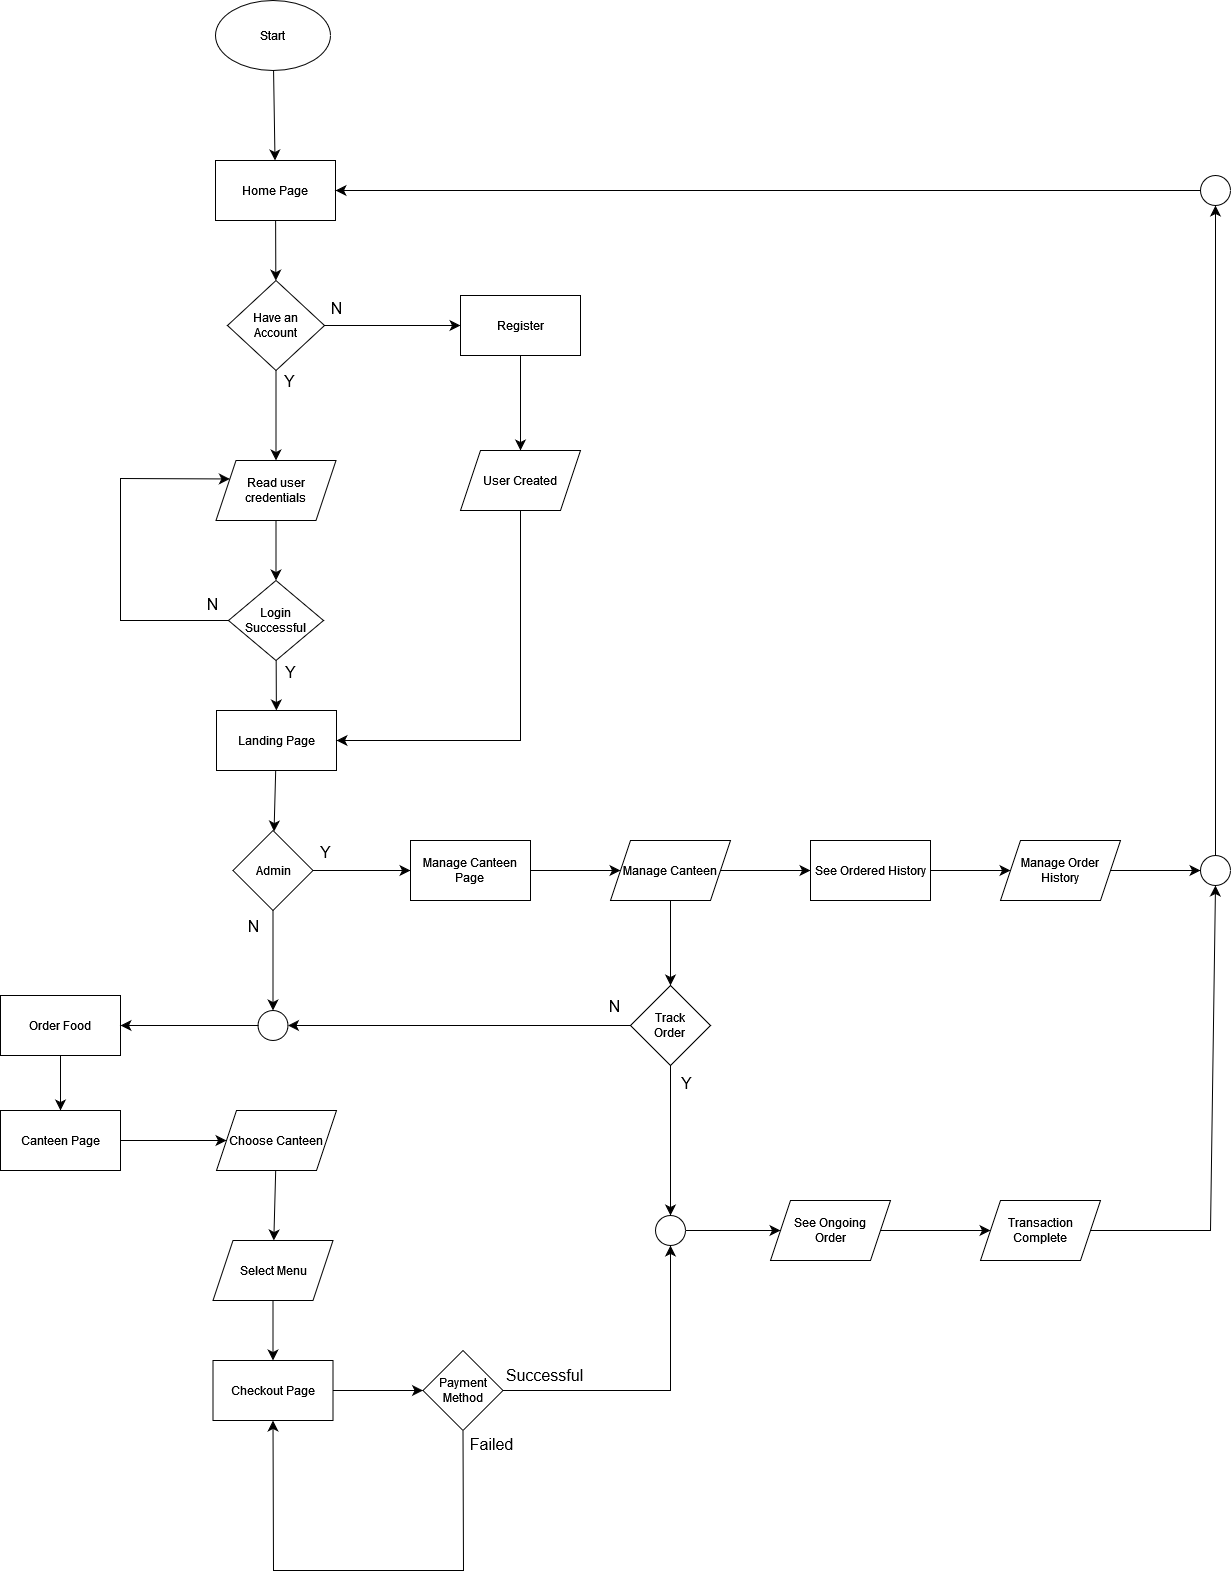

The diagram above was exported from draw.io. Its source (the exported page's mxGraphModel, read from the mxfile embedded in the PNG):
<mxGraphModel dx="788" dy="872" grid="1" gridSize="10" guides="1" tooltips="1" connect="1" arrows="1" fold="1" page="1" pageScale="1" pageWidth="850" pageHeight="1100" math="0" shadow="0">
  <root>
    <mxCell id="0" />
    <mxCell id="1" parent="0" />
    <mxCell id="eYXY9uD6ITDLRdMVnOby-3" value="" style="edgeStyle=none;curved=1;rounded=0;orthogonalLoop=1;jettySize=auto;html=1;fontSize=12;startSize=8;endSize=8;" edge="1" parent="1" source="eYXY9uD6ITDLRdMVnOby-1" target="eYXY9uD6ITDLRdMVnOby-2">
      <mxGeometry relative="1" as="geometry" />
    </mxCell>
    <mxCell id="eYXY9uD6ITDLRdMVnOby-1" value="Start" style="ellipse;whiteSpace=wrap;html=1;" vertex="1" parent="1">
      <mxGeometry x="365" y="50" width="115" height="70" as="geometry" />
    </mxCell>
    <mxCell id="eYXY9uD6ITDLRdMVnOby-8" value="" style="edgeStyle=none;curved=1;rounded=0;orthogonalLoop=1;jettySize=auto;html=1;fontSize=12;startSize=8;endSize=8;" edge="1" parent="1" source="eYXY9uD6ITDLRdMVnOby-2" target="eYXY9uD6ITDLRdMVnOby-4">
      <mxGeometry relative="1" as="geometry" />
    </mxCell>
    <mxCell id="eYXY9uD6ITDLRdMVnOby-2" value="Home Page" style="rounded=0;whiteSpace=wrap;html=1;" vertex="1" parent="1">
      <mxGeometry x="365" y="210" width="120" height="60" as="geometry" />
    </mxCell>
    <mxCell id="eYXY9uD6ITDLRdMVnOby-7" value="" style="edgeStyle=none;curved=1;rounded=0;orthogonalLoop=1;jettySize=auto;html=1;fontSize=12;startSize=8;endSize=8;" edge="1" parent="1" source="eYXY9uD6ITDLRdMVnOby-4" target="eYXY9uD6ITDLRdMVnOby-6">
      <mxGeometry relative="1" as="geometry" />
    </mxCell>
    <mxCell id="eYXY9uD6ITDLRdMVnOby-10" value="" style="edgeStyle=none;curved=1;rounded=0;orthogonalLoop=1;jettySize=auto;html=1;fontSize=12;startSize=8;endSize=8;" edge="1" parent="1" source="eYXY9uD6ITDLRdMVnOby-4" target="eYXY9uD6ITDLRdMVnOby-5">
      <mxGeometry relative="1" as="geometry" />
    </mxCell>
    <mxCell id="eYXY9uD6ITDLRdMVnOby-4" value="&lt;div&gt;Have an&lt;/div&gt;&lt;div&gt;Account&lt;br&gt;&lt;/div&gt;" style="rhombus;whiteSpace=wrap;html=1;" vertex="1" parent="1">
      <mxGeometry x="377" y="330" width="97" height="90" as="geometry" />
    </mxCell>
    <mxCell id="eYXY9uD6ITDLRdMVnOby-23" value="" style="edgeStyle=none;curved=1;rounded=0;orthogonalLoop=1;jettySize=auto;html=1;fontSize=12;startSize=8;endSize=8;" edge="1" parent="1" source="eYXY9uD6ITDLRdMVnOby-5" target="eYXY9uD6ITDLRdMVnOby-22">
      <mxGeometry relative="1" as="geometry" />
    </mxCell>
    <mxCell id="eYXY9uD6ITDLRdMVnOby-5" value="Register" style="rounded=0;whiteSpace=wrap;html=1;" vertex="1" parent="1">
      <mxGeometry x="610" y="345" width="120" height="60" as="geometry" />
    </mxCell>
    <mxCell id="eYXY9uD6ITDLRdMVnOby-16" value="" style="edgeStyle=none;curved=1;rounded=0;orthogonalLoop=1;jettySize=auto;html=1;fontSize=12;startSize=8;endSize=8;" edge="1" parent="1" source="eYXY9uD6ITDLRdMVnOby-6" target="eYXY9uD6ITDLRdMVnOby-15">
      <mxGeometry relative="1" as="geometry" />
    </mxCell>
    <mxCell id="eYXY9uD6ITDLRdMVnOby-6" value="&lt;div&gt;Read user&lt;/div&gt;&lt;div&gt;credentials&lt;br&gt;&lt;/div&gt;" style="shape=parallelogram;perimeter=parallelogramPerimeter;whiteSpace=wrap;html=1;fixedSize=1;" vertex="1" parent="1">
      <mxGeometry x="365.5" y="510" width="120" height="60" as="geometry" />
    </mxCell>
    <mxCell id="eYXY9uD6ITDLRdMVnOby-13" value="N" style="text;html=1;align=center;verticalAlign=middle;resizable=0;points=[];autosize=1;strokeColor=none;fillColor=none;fontSize=16;" vertex="1" parent="1">
      <mxGeometry x="466" y="343" width="40" height="30" as="geometry" />
    </mxCell>
    <mxCell id="eYXY9uD6ITDLRdMVnOby-14" value="Y" style="text;html=1;align=center;verticalAlign=middle;resizable=0;points=[];autosize=1;strokeColor=none;fillColor=none;fontSize=16;" vertex="1" parent="1">
      <mxGeometry x="424" y="416" width="30" height="30" as="geometry" />
    </mxCell>
    <mxCell id="eYXY9uD6ITDLRdMVnOby-18" value="" style="edgeStyle=none;curved=1;rounded=0;orthogonalLoop=1;jettySize=auto;html=1;fontSize=12;startSize=8;endSize=8;" edge="1" parent="1" source="eYXY9uD6ITDLRdMVnOby-15" target="eYXY9uD6ITDLRdMVnOby-17">
      <mxGeometry relative="1" as="geometry" />
    </mxCell>
    <mxCell id="eYXY9uD6ITDLRdMVnOby-19" style="edgeStyle=none;curved=0;rounded=0;orthogonalLoop=1;jettySize=auto;html=1;exitX=0;exitY=0.5;exitDx=0;exitDy=0;entryX=0;entryY=0.25;entryDx=0;entryDy=0;fontSize=12;startSize=8;endSize=8;" edge="1" parent="1" source="eYXY9uD6ITDLRdMVnOby-15" target="eYXY9uD6ITDLRdMVnOby-6">
      <mxGeometry relative="1" as="geometry">
        <Array as="points">
          <mxPoint x="270" y="670" />
          <mxPoint x="270" y="528" />
        </Array>
      </mxGeometry>
    </mxCell>
    <mxCell id="eYXY9uD6ITDLRdMVnOby-15" value="&lt;div&gt;Login&lt;/div&gt;&lt;div&gt;Successful&lt;br&gt;&lt;/div&gt;" style="rhombus;whiteSpace=wrap;html=1;" vertex="1" parent="1">
      <mxGeometry x="378" y="630" width="95" height="80" as="geometry" />
    </mxCell>
    <mxCell id="eYXY9uD6ITDLRdMVnOby-40" value="" style="edgeStyle=none;curved=1;rounded=0;orthogonalLoop=1;jettySize=auto;html=1;fontSize=12;startSize=8;endSize=8;" edge="1" parent="1" source="eYXY9uD6ITDLRdMVnOby-17" target="eYXY9uD6ITDLRdMVnOby-27">
      <mxGeometry relative="1" as="geometry" />
    </mxCell>
    <mxCell id="eYXY9uD6ITDLRdMVnOby-17" value="Landing Page" style="rounded=0;whiteSpace=wrap;html=1;" vertex="1" parent="1">
      <mxGeometry x="366" y="760" width="120" height="60" as="geometry" />
    </mxCell>
    <mxCell id="eYXY9uD6ITDLRdMVnOby-24" style="edgeStyle=none;curved=0;rounded=0;orthogonalLoop=1;jettySize=auto;html=1;entryX=1;entryY=0.5;entryDx=0;entryDy=0;fontSize=12;startSize=8;endSize=8;" edge="1" parent="1" source="eYXY9uD6ITDLRdMVnOby-22" target="eYXY9uD6ITDLRdMVnOby-17">
      <mxGeometry relative="1" as="geometry">
        <Array as="points">
          <mxPoint x="670" y="790" />
        </Array>
      </mxGeometry>
    </mxCell>
    <mxCell id="eYXY9uD6ITDLRdMVnOby-22" value="User Created" style="shape=parallelogram;perimeter=parallelogramPerimeter;whiteSpace=wrap;html=1;fixedSize=1;" vertex="1" parent="1">
      <mxGeometry x="610" y="500" width="120" height="60" as="geometry" />
    </mxCell>
    <mxCell id="eYXY9uD6ITDLRdMVnOby-25" value="Y" style="text;html=1;align=center;verticalAlign=middle;resizable=0;points=[];autosize=1;strokeColor=none;fillColor=none;fontSize=16;" vertex="1" parent="1">
      <mxGeometry x="425" y="707" width="30" height="30" as="geometry" />
    </mxCell>
    <mxCell id="eYXY9uD6ITDLRdMVnOby-26" value="N" style="text;html=1;align=center;verticalAlign=middle;resizable=0;points=[];autosize=1;strokeColor=none;fillColor=none;fontSize=16;" vertex="1" parent="1">
      <mxGeometry x="342" y="639" width="40" height="30" as="geometry" />
    </mxCell>
    <mxCell id="eYXY9uD6ITDLRdMVnOby-53" value="" style="edgeStyle=none;curved=1;rounded=0;orthogonalLoop=1;jettySize=auto;html=1;fontSize=12;startSize=8;endSize=8;" edge="1" parent="1" source="eYXY9uD6ITDLRdMVnOby-27" target="eYXY9uD6ITDLRdMVnOby-41">
      <mxGeometry relative="1" as="geometry" />
    </mxCell>
    <mxCell id="eYXY9uD6ITDLRdMVnOby-57" value="" style="edgeStyle=none;curved=1;rounded=0;orthogonalLoop=1;jettySize=auto;html=1;fontSize=12;startSize=8;endSize=8;" edge="1" parent="1" source="eYXY9uD6ITDLRdMVnOby-27" target="eYXY9uD6ITDLRdMVnOby-56">
      <mxGeometry relative="1" as="geometry" />
    </mxCell>
    <mxCell id="eYXY9uD6ITDLRdMVnOby-27" value="Admin" style="rhombus;whiteSpace=wrap;html=1;" vertex="1" parent="1">
      <mxGeometry x="382.5" y="880" width="80" height="80" as="geometry" />
    </mxCell>
    <mxCell id="eYXY9uD6ITDLRdMVnOby-32" value="" style="edgeStyle=none;curved=1;rounded=0;orthogonalLoop=1;jettySize=auto;html=1;fontSize=12;startSize=8;endSize=8;" edge="1" parent="1" source="eYXY9uD6ITDLRdMVnOby-30" target="eYXY9uD6ITDLRdMVnOby-31">
      <mxGeometry relative="1" as="geometry" />
    </mxCell>
    <mxCell id="eYXY9uD6ITDLRdMVnOby-30" value="Order Food" style="rounded=0;whiteSpace=wrap;html=1;" vertex="1" parent="1">
      <mxGeometry x="150" y="1045" width="120" height="60" as="geometry" />
    </mxCell>
    <mxCell id="eYXY9uD6ITDLRdMVnOby-61" value="" style="edgeStyle=none;curved=1;rounded=0;orthogonalLoop=1;jettySize=auto;html=1;fontSize=12;startSize=8;endSize=8;" edge="1" parent="1" source="eYXY9uD6ITDLRdMVnOby-31" target="eYXY9uD6ITDLRdMVnOby-33">
      <mxGeometry relative="1" as="geometry" />
    </mxCell>
    <mxCell id="eYXY9uD6ITDLRdMVnOby-31" value="Canteen Page" style="rounded=0;whiteSpace=wrap;html=1;" vertex="1" parent="1">
      <mxGeometry x="150" y="1160" width="120" height="60" as="geometry" />
    </mxCell>
    <mxCell id="eYXY9uD6ITDLRdMVnOby-44" value="" style="edgeStyle=none;curved=1;rounded=0;orthogonalLoop=1;jettySize=auto;html=1;fontSize=12;startSize=8;endSize=8;" edge="1" parent="1" source="eYXY9uD6ITDLRdMVnOby-33" target="eYXY9uD6ITDLRdMVnOby-43">
      <mxGeometry relative="1" as="geometry" />
    </mxCell>
    <mxCell id="eYXY9uD6ITDLRdMVnOby-33" value="Choose Canteen" style="shape=parallelogram;perimeter=parallelogramPerimeter;whiteSpace=wrap;html=1;fixedSize=1;" vertex="1" parent="1">
      <mxGeometry x="366" y="1160" width="120" height="60" as="geometry" />
    </mxCell>
    <mxCell id="eYXY9uD6ITDLRdMVnOby-55" value="" style="edgeStyle=none;curved=1;rounded=0;orthogonalLoop=1;jettySize=auto;html=1;fontSize=12;startSize=8;endSize=8;" edge="1" parent="1" source="eYXY9uD6ITDLRdMVnOby-41" target="eYXY9uD6ITDLRdMVnOby-30">
      <mxGeometry relative="1" as="geometry" />
    </mxCell>
    <mxCell id="eYXY9uD6ITDLRdMVnOby-41" value="" style="ellipse;whiteSpace=wrap;html=1;aspect=fixed;" vertex="1" parent="1">
      <mxGeometry x="407.5" y="1060" width="30" height="30" as="geometry" />
    </mxCell>
    <mxCell id="eYXY9uD6ITDLRdMVnOby-46" value="" style="edgeStyle=none;curved=1;rounded=0;orthogonalLoop=1;jettySize=auto;html=1;fontSize=12;startSize=8;endSize=8;" edge="1" parent="1" source="eYXY9uD6ITDLRdMVnOby-43" target="eYXY9uD6ITDLRdMVnOby-45">
      <mxGeometry relative="1" as="geometry" />
    </mxCell>
    <mxCell id="eYXY9uD6ITDLRdMVnOby-43" value="Select Menu" style="shape=parallelogram;perimeter=parallelogramPerimeter;whiteSpace=wrap;html=1;fixedSize=1;" vertex="1" parent="1">
      <mxGeometry x="362.5" y="1290" width="120" height="60" as="geometry" />
    </mxCell>
    <mxCell id="eYXY9uD6ITDLRdMVnOby-51" value="" style="edgeStyle=none;curved=1;rounded=0;orthogonalLoop=1;jettySize=auto;html=1;fontSize=12;startSize=8;endSize=8;" edge="1" parent="1" source="eYXY9uD6ITDLRdMVnOby-45" target="eYXY9uD6ITDLRdMVnOby-50">
      <mxGeometry relative="1" as="geometry" />
    </mxCell>
    <mxCell id="eYXY9uD6ITDLRdMVnOby-45" value="Checkout Page" style="rounded=0;whiteSpace=wrap;html=1;" vertex="1" parent="1">
      <mxGeometry x="362.5" y="1410" width="120" height="60" as="geometry" />
    </mxCell>
    <mxCell id="eYXY9uD6ITDLRdMVnOby-75" value="" style="edgeStyle=none;curved=1;rounded=0;orthogonalLoop=1;jettySize=auto;html=1;fontSize=12;startSize=8;endSize=8;" edge="1" parent="1" source="eYXY9uD6ITDLRdMVnOby-49" target="eYXY9uD6ITDLRdMVnOby-73">
      <mxGeometry relative="1" as="geometry" />
    </mxCell>
    <mxCell id="eYXY9uD6ITDLRdMVnOby-49" value="&lt;div&gt;See Ongoing&lt;/div&gt;Order" style="shape=parallelogram;perimeter=parallelogramPerimeter;whiteSpace=wrap;html=1;fixedSize=1;" vertex="1" parent="1">
      <mxGeometry x="920" y="1250" width="120" height="60" as="geometry" />
    </mxCell>
    <mxCell id="eYXY9uD6ITDLRdMVnOby-68" style="edgeStyle=none;curved=0;rounded=0;orthogonalLoop=1;jettySize=auto;html=1;exitX=1;exitY=0.5;exitDx=0;exitDy=0;entryX=0.5;entryY=1;entryDx=0;entryDy=0;fontSize=12;startSize=8;endSize=8;" edge="1" parent="1" source="eYXY9uD6ITDLRdMVnOby-50" target="eYXY9uD6ITDLRdMVnOby-65">
      <mxGeometry relative="1" as="geometry">
        <Array as="points">
          <mxPoint x="820" y="1440" />
        </Array>
      </mxGeometry>
    </mxCell>
    <mxCell id="eYXY9uD6ITDLRdMVnOby-89" style="edgeStyle=none;curved=0;rounded=0;orthogonalLoop=1;jettySize=auto;html=1;exitX=0.5;exitY=1;exitDx=0;exitDy=0;entryX=0.5;entryY=1;entryDx=0;entryDy=0;fontSize=12;startSize=8;endSize=8;" edge="1" parent="1" source="eYXY9uD6ITDLRdMVnOby-50" target="eYXY9uD6ITDLRdMVnOby-45">
      <mxGeometry relative="1" as="geometry">
        <Array as="points">
          <mxPoint x="613" y="1620" />
          <mxPoint x="423" y="1620" />
        </Array>
      </mxGeometry>
    </mxCell>
    <mxCell id="eYXY9uD6ITDLRdMVnOby-50" value="&lt;div&gt;Payment&lt;/div&gt;&lt;div&gt;Method&lt;br&gt;&lt;/div&gt;" style="rhombus;whiteSpace=wrap;html=1;" vertex="1" parent="1">
      <mxGeometry x="572.5" y="1400" width="80" height="80" as="geometry" />
    </mxCell>
    <mxCell id="eYXY9uD6ITDLRdMVnOby-54" value="N" style="text;html=1;align=center;verticalAlign=middle;resizable=0;points=[];autosize=1;strokeColor=none;fillColor=none;fontSize=16;" vertex="1" parent="1">
      <mxGeometry x="383" y="961" width="40" height="30" as="geometry" />
    </mxCell>
    <mxCell id="eYXY9uD6ITDLRdMVnOby-60" value="" style="edgeStyle=none;curved=1;rounded=0;orthogonalLoop=1;jettySize=auto;html=1;fontSize=12;startSize=8;endSize=8;" edge="1" parent="1" source="eYXY9uD6ITDLRdMVnOby-56" target="eYXY9uD6ITDLRdMVnOby-59">
      <mxGeometry relative="1" as="geometry" />
    </mxCell>
    <mxCell id="eYXY9uD6ITDLRdMVnOby-56" value="&lt;div&gt;Manage Canteen&lt;/div&gt;&lt;div&gt;Page&lt;br&gt;&lt;/div&gt;" style="rounded=0;whiteSpace=wrap;html=1;" vertex="1" parent="1">
      <mxGeometry x="560" y="890" width="120" height="60" as="geometry" />
    </mxCell>
    <mxCell id="eYXY9uD6ITDLRdMVnOby-64" value="" style="edgeStyle=none;curved=1;rounded=0;orthogonalLoop=1;jettySize=auto;html=1;fontSize=12;startSize=8;endSize=8;" edge="1" parent="1" source="eYXY9uD6ITDLRdMVnOby-59" target="eYXY9uD6ITDLRdMVnOby-62">
      <mxGeometry relative="1" as="geometry" />
    </mxCell>
    <mxCell id="eYXY9uD6ITDLRdMVnOby-77" value="" style="edgeStyle=none;curved=1;rounded=0;orthogonalLoop=1;jettySize=auto;html=1;fontSize=12;startSize=8;endSize=8;" edge="1" parent="1" source="eYXY9uD6ITDLRdMVnOby-59" target="eYXY9uD6ITDLRdMVnOby-71">
      <mxGeometry relative="1" as="geometry" />
    </mxCell>
    <mxCell id="eYXY9uD6ITDLRdMVnOby-59" value="Manage Canteen" style="shape=parallelogram;perimeter=parallelogramPerimeter;whiteSpace=wrap;html=1;fixedSize=1;" vertex="1" parent="1">
      <mxGeometry x="760" y="890" width="120" height="60" as="geometry" />
    </mxCell>
    <mxCell id="eYXY9uD6ITDLRdMVnOby-63" style="edgeStyle=none;curved=1;rounded=0;orthogonalLoop=1;jettySize=auto;html=1;exitX=0;exitY=0.5;exitDx=0;exitDy=0;entryX=1;entryY=0.5;entryDx=0;entryDy=0;fontSize=12;startSize=8;endSize=8;" edge="1" parent="1" source="eYXY9uD6ITDLRdMVnOby-62" target="eYXY9uD6ITDLRdMVnOby-41">
      <mxGeometry relative="1" as="geometry" />
    </mxCell>
    <mxCell id="eYXY9uD6ITDLRdMVnOby-67" value="" style="edgeStyle=none;curved=1;rounded=0;orthogonalLoop=1;jettySize=auto;html=1;fontSize=12;startSize=8;endSize=8;" edge="1" parent="1" source="eYXY9uD6ITDLRdMVnOby-62" target="eYXY9uD6ITDLRdMVnOby-65">
      <mxGeometry relative="1" as="geometry" />
    </mxCell>
    <mxCell id="eYXY9uD6ITDLRdMVnOby-62" value="&lt;div&gt;Track&lt;/div&gt;&lt;div&gt;Order&lt;br&gt;&lt;/div&gt;" style="rhombus;whiteSpace=wrap;html=1;" vertex="1" parent="1">
      <mxGeometry x="780" y="1035" width="80" height="80" as="geometry" />
    </mxCell>
    <mxCell id="eYXY9uD6ITDLRdMVnOby-69" value="" style="edgeStyle=none;curved=1;rounded=0;orthogonalLoop=1;jettySize=auto;html=1;fontSize=12;startSize=8;endSize=8;" edge="1" parent="1" source="eYXY9uD6ITDLRdMVnOby-65" target="eYXY9uD6ITDLRdMVnOby-49">
      <mxGeometry relative="1" as="geometry" />
    </mxCell>
    <mxCell id="eYXY9uD6ITDLRdMVnOby-65" value="" style="ellipse;whiteSpace=wrap;html=1;aspect=fixed;" vertex="1" parent="1">
      <mxGeometry x="805" y="1265" width="30" height="30" as="geometry" />
    </mxCell>
    <mxCell id="eYXY9uD6ITDLRdMVnOby-70" value="Y" style="text;html=1;align=center;verticalAlign=middle;resizable=0;points=[];autosize=1;strokeColor=none;fillColor=none;fontSize=16;" vertex="1" parent="1">
      <mxGeometry x="460" y="887" width="30" height="30" as="geometry" />
    </mxCell>
    <mxCell id="eYXY9uD6ITDLRdMVnOby-76" value="" style="edgeStyle=none;curved=1;rounded=0;orthogonalLoop=1;jettySize=auto;html=1;fontSize=12;startSize=8;endSize=8;" edge="1" parent="1" source="eYXY9uD6ITDLRdMVnOby-71" target="eYXY9uD6ITDLRdMVnOby-72">
      <mxGeometry relative="1" as="geometry" />
    </mxCell>
    <mxCell id="eYXY9uD6ITDLRdMVnOby-71" value="See Ordered History" style="rounded=0;whiteSpace=wrap;html=1;" vertex="1" parent="1">
      <mxGeometry x="960" y="890" width="120" height="60" as="geometry" />
    </mxCell>
    <mxCell id="eYXY9uD6ITDLRdMVnOby-78" value="" style="edgeStyle=none;curved=1;rounded=0;orthogonalLoop=1;jettySize=auto;html=1;fontSize=12;startSize=8;endSize=8;" edge="1" parent="1" source="eYXY9uD6ITDLRdMVnOby-72" target="eYXY9uD6ITDLRdMVnOby-74">
      <mxGeometry relative="1" as="geometry" />
    </mxCell>
    <mxCell id="eYXY9uD6ITDLRdMVnOby-72" value="&lt;div&gt;Manage Order&lt;/div&gt;&lt;div&gt;History&lt;br&gt;&lt;/div&gt;" style="shape=parallelogram;perimeter=parallelogramPerimeter;whiteSpace=wrap;html=1;fixedSize=1;" vertex="1" parent="1">
      <mxGeometry x="1150" y="890" width="120" height="60" as="geometry" />
    </mxCell>
    <mxCell id="eYXY9uD6ITDLRdMVnOby-79" style="edgeStyle=none;curved=0;rounded=0;orthogonalLoop=1;jettySize=auto;html=1;exitX=1;exitY=0.5;exitDx=0;exitDy=0;entryX=0.5;entryY=1;entryDx=0;entryDy=0;fontSize=12;startSize=8;endSize=8;" edge="1" parent="1" source="eYXY9uD6ITDLRdMVnOby-73" target="eYXY9uD6ITDLRdMVnOby-74">
      <mxGeometry relative="1" as="geometry">
        <Array as="points">
          <mxPoint x="1360" y="1280" />
        </Array>
      </mxGeometry>
    </mxCell>
    <mxCell id="eYXY9uD6ITDLRdMVnOby-73" value="&lt;div&gt;Transaction&lt;/div&gt;&lt;div&gt;Complete&lt;br&gt;&lt;/div&gt;" style="shape=parallelogram;perimeter=parallelogramPerimeter;whiteSpace=wrap;html=1;fixedSize=1;" vertex="1" parent="1">
      <mxGeometry x="1130" y="1250" width="120" height="60" as="geometry" />
    </mxCell>
    <mxCell id="eYXY9uD6ITDLRdMVnOby-84" style="edgeStyle=none;curved=1;rounded=0;orthogonalLoop=1;jettySize=auto;html=1;exitX=0.5;exitY=0;exitDx=0;exitDy=0;entryX=0.5;entryY=1;entryDx=0;entryDy=0;fontSize=12;startSize=8;endSize=8;" edge="1" parent="1" source="eYXY9uD6ITDLRdMVnOby-74" target="eYXY9uD6ITDLRdMVnOby-82">
      <mxGeometry relative="1" as="geometry" />
    </mxCell>
    <mxCell id="eYXY9uD6ITDLRdMVnOby-74" value="" style="ellipse;whiteSpace=wrap;html=1;aspect=fixed;" vertex="1" parent="1">
      <mxGeometry x="1350" y="905" width="30" height="30" as="geometry" />
    </mxCell>
    <mxCell id="eYXY9uD6ITDLRdMVnOby-85" style="edgeStyle=none;curved=1;rounded=0;orthogonalLoop=1;jettySize=auto;html=1;exitX=0;exitY=0.5;exitDx=0;exitDy=0;entryX=1;entryY=0.5;entryDx=0;entryDy=0;fontSize=12;startSize=8;endSize=8;" edge="1" parent="1" source="eYXY9uD6ITDLRdMVnOby-82" target="eYXY9uD6ITDLRdMVnOby-2">
      <mxGeometry relative="1" as="geometry" />
    </mxCell>
    <mxCell id="eYXY9uD6ITDLRdMVnOby-82" value="" style="ellipse;whiteSpace=wrap;html=1;aspect=fixed;" vertex="1" parent="1">
      <mxGeometry x="1350" y="225" width="30" height="30" as="geometry" />
    </mxCell>
    <mxCell id="eYXY9uD6ITDLRdMVnOby-86" value="Y" style="text;html=1;align=center;verticalAlign=middle;resizable=0;points=[];autosize=1;strokeColor=none;fillColor=none;fontSize=16;" vertex="1" parent="1">
      <mxGeometry x="821" y="1118" width="30" height="30" as="geometry" />
    </mxCell>
    <mxCell id="eYXY9uD6ITDLRdMVnOby-87" value="N" style="text;html=1;align=center;verticalAlign=middle;resizable=0;points=[];autosize=1;strokeColor=none;fillColor=none;fontSize=16;" vertex="1" parent="1">
      <mxGeometry x="744" y="1041" width="40" height="30" as="geometry" />
    </mxCell>
    <mxCell id="eYXY9uD6ITDLRdMVnOby-88" value="Successful" style="text;html=1;align=center;verticalAlign=middle;resizable=0;points=[];autosize=1;strokeColor=none;fillColor=none;fontSize=16;" vertex="1" parent="1">
      <mxGeometry x="644" y="1410" width="100" height="30" as="geometry" />
    </mxCell>
    <mxCell id="eYXY9uD6ITDLRdMVnOby-90" value="Failed" style="text;html=1;align=center;verticalAlign=middle;resizable=0;points=[];autosize=1;strokeColor=none;fillColor=none;fontSize=16;" vertex="1" parent="1">
      <mxGeometry x="606" y="1479" width="70" height="30" as="geometry" />
    </mxCell>
  </root>
</mxGraphModel>